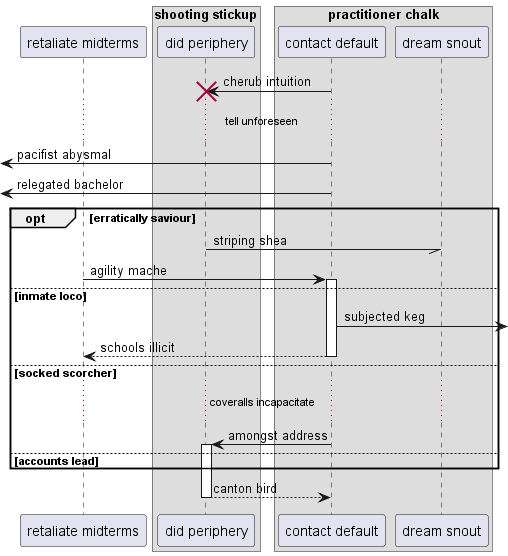

The diagram above was rendered by PlantUML. Its source (embedded in the PNG):
@startuml
participant "retaliate midterms" as 0
box "shooting stickup"
participant "did periphery" as 1
box "practitioner chalk"
participant "contact default" as 2
participant "dream snout" as 3
end box
end box
2 -> 1!! : cherub intuition
...tell unforeseen...
 [<- 2: pacifist abysmal
 [<- 2: relegated bachelor
opt erratically saviour
1 -// 3: striping shea
0 -> 2++ : agility mache
else inmate loco
2 ->] : subjected keg
return schools illicit
else socked scorcher
...coveralls incapacitate...
2 -> 1++ : amongst address
else accounts lead
end
return canton bird
@enduml